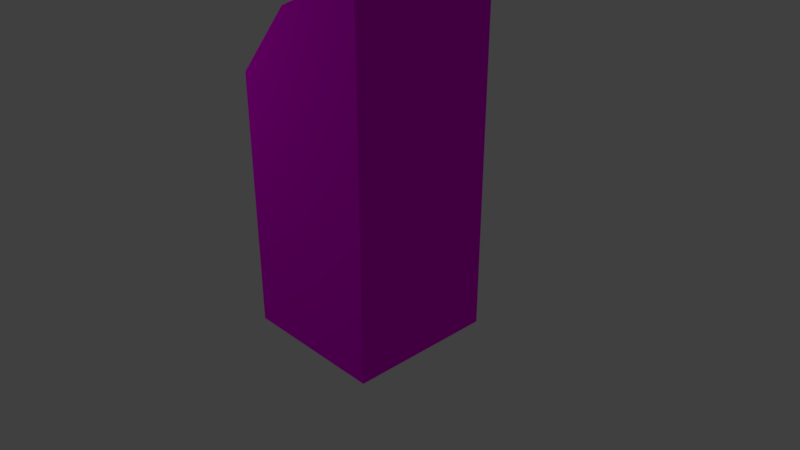 # Source: skyscrapeDES3.blend  (saved by Blender 2.78.0; exported with 4.5.12 LTS)
import bpy
from mathutils import Matrix  # noqa: F401  (used for matrix-valued properties, if any)

bpy.ops.wm.read_factory_settings(use_empty=True)
scene = bpy.context.scene
scene.name = 'Scene'

# ---- collections
col_collection_1 = bpy.data.collections.new('Collection 1'); scene.collection.children.link(col_collection_1)

# ---- images (referenced by path relative to the original .blend; pixels are not part of the script)
import os
ASSET_DIR = os.environ.get("B2B_ASSET_DIR", "")  # directory of the original .blend (textures are referenced by path, not embedded)
HERE = os.path.dirname(os.path.abspath(__file__))  # packed textures are extracted next to this script under _unpacked/

def load_image(name, relpath, width, height, colorspace="sRGB"):
    """Load a texture the original file referenced (path relative to the .blend, or extracted next to this script)."""
    p = next((c for c in (os.path.join(HERE, relpath), os.path.join(ASSET_DIR, relpath)) if relpath and os.path.exists(c)), "")
    if p:
        img = bpy.data.images.load(p, check_existing=True)
        img.name = name
    else:  # same state as the original file: an image datablock whose file is absent (Cycles renders it pink)
        img = bpy.data.images.new(name, width, height)
        img.source = "FILE"
        img.filepath = "//" + (relpath or name)
    img.colorspace_settings.name = colorspace
    return img
img_texturescom_highriseglass0109_2_seamless_s_jpg = load_image('TexturesCom_HighRiseGlass0109_2_seamless_S.jpg', 'TexturesCom_HighRiseGlass0109_2_seamless_S.jpg', 1024, 1024, 'sRGB')

# ---- materials (node trees are filled in below, after node groups)
mat_windows = bpy.data.materials.new('windows')
mat_windows.alpha_threshold = 0.0
mat_windows.preview_render_type = 'FLAT'
mat_windows.roughness = 0.5
mat_windows.line_color = (0.0, 0.0, 0.0, 1.0)
mat_grey = bpy.data.materials.new('grey')
mat_grey.alpha_threshold = 0.0
mat_grey.preview_render_type = 'FLAT'
mat_grey.roughness = 0.5
mat_grey.line_color = (0.0, 0.0, 0.0, 1.0)

# ---- material node trees
mat_windows.use_nodes = True; mat_windows.node_tree.nodes.clear()
_N = mat_windows.node_tree.nodes; _L = mat_windows.node_tree.links
n0 = _N.new('ShaderNodeOutputMaterial'); n0.name = 'Material Output'; n0.location = (496, 1)
n1 = _N.new('ShaderNodeMapping'); n1.name = 'Mapping'; n1.location = (-341, 106)
n1.vector_type = 'TEXTURE'
n1.inputs[3].default_value = (0.1, 0.1, 0.1)
n2 = _N.new('ShaderNodeTexCoord'); n2.name = 'Texture Coordinate'; n2.location = (-536, 324)
n3 = _N.new('ShaderNodeBsdfDiffuse'); n3.name = 'Diffuse BSDF'; n3.location = (245, 54)
n4 = _N.new('ShaderNodeTexImage'); n4.name = 'Image Texture'; n4.location = (43, 93)
n4.width = 140
n4.image = img_texturescom_highriseglass0109_2_seamless_s_jpg
_L.new(n4.outputs[0], n3.inputs[0])
_L.new(n3.outputs[0], n0.inputs[0])
_L.new(n2.outputs[2], n1.inputs[0])
_L.new(n1.outputs[0], n4.inputs[0])
n0.is_active_output = True
mat_grey.use_nodes = True; mat_grey.node_tree.nodes.clear()
_N = mat_grey.node_tree.nodes; _L = mat_grey.node_tree.links
n0 = _N.new('ShaderNodeBsdfDiffuse'); n0.name = 'Diffuse BSDF'; n0.location = (-259, 40)
n0.inputs[0].default_value = (0.1352, 0.1196, 0.1161, 1.0)
n1 = _N.new('ShaderNodeOutputMaterial'); n1.name = 'Material Output'; n1.location = (43, 33)
_L.new(n0.outputs[0], n1.inputs[0])
n1.is_active_output = True

# ---- world
world_world = bpy.data.worlds.new('World'); scene.world = world_world
world_world.color = (0.05088, 0.05088, 0.05088)
world_world.use_sun_shadow = False
world_world.sun_shadow_jitter_overblur = 0.0
world_world.cycles.sampling_method = 'MANUAL'

# ---- cameras
cam_camera = bpy.data.cameras.new('Camera')
cam_camera.clip_end = 100.0
cam_camera.lens = 35.0
cam_camera.sensor_width = 32.0
cam_camera.sensor_height = 18.0
cam_camera.ortho_scale = 7.314
cam_camera.dof.focus_distance = 0.0

# ---- lights
light_lamp = bpy.data.lights.new('Lamp', 'POINT')
light_lamp.transmission_factor = 0.0
light_lamp.cutoff_distance = 30.0
light_lamp.energy = 100.0
light_lamp.shadow_buffer_clip_start = 1.001
light_lamp.shadow_soft_size = 0.1
light_lamp.shadow_maximum_resolution = 0.006
light_lamp.use_absolute_resolution = True

# ---- meshes
me_cube = bpy.data.meshes.new('Cube')
me_cube.from_pydata([(1.0, 1.0, 6.0), (1.0, -1.0, 6.0), (-1.0, -1.0, 6.0), (-1.0, 1.0, 6.0), (1.0, 1.0, 5.0), (1.0, -1.0, 5.0), (-1.0, -1.0, 5.204), (-1.0, 1.0, 5.0), (1.0, 1.0, 4.0), (1.0, -1.0, 4.0), (-1.0, 1.0, 4.0), (1.0, 1.0, 3.0), (1.0, -1.0, 3.0), (-1.0, -1.0, 2.392), (-1.0, 1.0, 3.0), (1.0, 1.0, 2.0), (1.0, -1.0, 2.0), (-1.0, -1.0, 1.901), (-1.0, 1.0, 2.0), (1.0, 1.0, 1.0), (1.0, -1.0, 1.0), (-1.0, -1.0, 1.0), (-1.0, 1.0, 1.0), (1.0, 1.0, 0.0), (1.0, -1.0, 0.0), (-1.0, -1.0, 0.0), (-1.0, 1.0, 0.0), (-1.0, 1.0, -1.0), (-1.0, -1.0, -1.0), (1.0, -1.0, -1.0), (1.0, 1.0, -1.0), (0.2935, -1.0, 3.5), (1.788e-07, 1.0, 3.5), (1.0, -1.0, 3.5), (1.0, 1.0, 3.5), (-1.0, 1.0, 3.5), (1.788e-07, 1.0, -1.0), (0.0, -1.0, -1.0), (0.0, -1.0, 0.0), (1.788e-07, 1.0, 0.0), (0.0, -1.0, 1.0), (1.788e-07, 1.0, 1.0), (0.0, -1.0, 2.0), (1.788e-07, 1.0, 2.0), (-0.1952, -1.0, 3.294), (1.788e-07, 1.0, 3.0), (-0.2155, -1.0, 4.0), (1.788e-07, 1.0, 4.0), (0.0, -1.0, 5.0), (1.788e-07, 1.0, 5.0), (0.0, -1.0, 6.0), (1.788e-07, 1.0, 6.0), (-1.0, 2.98e-07, 6.0), (1.0, -5.96e-08, 6.0), (-1.0, 0.2725, 4.705), (1.0, -5.96e-08, 5.0), (-1.0, 2.98e-07, 4.0), (1.0, -5.96e-08, 4.0), (-1.0, 2.98e-07, 3.0), (1.0, -5.96e-08, 3.0), (-1.0, 2.98e-07, 2.0), (1.0, -5.96e-08, 2.0), (-1.0, 2.98e-07, 1.0), (1.0, -5.96e-08, 1.0), (-1.0, 2.98e-07, 0.0), (1.0, -5.96e-08, 0.0), (-1.0, 2.98e-07, -1.0), (1.0, -5.96e-08, -1.0), (-1.0, 0.1431, 3.5), (1.0, -5.96e-08, 3.5), (8.941e-08, 1.192e-07, 6.0), (8.941e-08, 1.192e-07, -1.0), (1.0, 1.0, 4.5), (1.0, -1.0, 4.5), (-1.0, 1.0, 4.5), (1.788e-07, 1.0, 4.5), (0.0, -1.0, 4.5), (-1.0, 2.98e-07, 4.5), (1.0, -5.96e-08, 4.5)], [], [(48, 50, 2, 6), (54, 52, 3, 7), (55, 53, 1, 5), (70, 52, 2, 50), (78, 55, 5, 73), (75, 49, 4, 72), (49, 51, 0, 4), (32, 47, 8, 34), (68, 56, 10, 35), (77, 54, 7, 74), (42, 44, 13, 17), (60, 58, 14, 18), (61, 59, 12, 16), (69, 57, 9, 33), (63, 61, 16, 20), (41, 43, 15, 19), (40, 42, 17, 21), (43, 45, 11, 15), (39, 41, 19, 23), (38, 40, 21, 25), (64, 62, 22, 26), (62, 60, 18, 22), (67, 65, 24, 29), (65, 63, 20, 24), (66, 64, 26, 27), (36, 39, 23, 30), (37, 38, 25, 28), (71, 37, 28, 66), (45, 32, 34, 11), (58, 68, 35, 14), (59, 69, 33, 12), (14, 35, 32, 45), (12, 33, 31, 44), (5, 1, 50, 48), (53, 70, 50, 1), (74, 7, 49, 75), (73, 5, 48, 76), (7, 3, 51, 49), (35, 10, 47, 32), (33, 9, 46, 31), (16, 12, 44, 42), (22, 18, 43, 41), (20, 16, 42, 40), (18, 14, 45, 43), (26, 22, 41, 39), (24, 20, 40, 38), (27, 26, 39, 36), (29, 24, 38, 37), (67, 29, 37, 71), (30, 67, 71, 36), (0, 51, 70, 53), (11, 34, 69, 59), (36, 71, 66, 27), (28, 25, 64, 66), (23, 19, 63, 65), (30, 23, 65, 67), (21, 17, 60, 62), (25, 21, 62, 64), (19, 15, 61, 63), (34, 8, 57, 69), (15, 11, 59, 61), (17, 13, 58, 60), (72, 4, 55, 78), (51, 3, 52, 70), (4, 0, 53, 55), (6, 2, 52, 54), (8, 72, 78, 57), (9, 73, 76, 46), (10, 74, 75, 47), (56, 77, 74, 10), (47, 75, 72, 8), (57, 78, 73, 9)])
me_cube.polygons.foreach_set('material_index', [0, 0, 0, 1, 0, 0, 0, 0, 0, 0, 0, 0, 0, 0, 0, 0, 0, 0, 0, 0, 0, 0, 0, 0, 0, 0, 0, 1, 0, 0, 0, 0, 0, 0, 1, 0, 0, 0, 0, 0, 0, 0, 0, 0, 0, 0, 0, 0, 1, 1, 1, 0, 1, 0, 0, 0, 0, 0, 0, 0, 0, 0, 0, 1, 0, 0, 0, 0, 0, 0, 0, 0])
_uv = me_cube.uv_layers.new(name='UVMap')
_uv.uv.foreach_set('vector', [0.542, 1.96, 0.542, 2.517, 1.075, 2.517, 1.075, 1.96, 0.542, 1.96, 0.542, 2.517, 0.009254, 2.517, 0.009254, 1.96, 0.542, 1.96, 0.542, 2.517, 1.075, 2.517, 1.075, 1.96, 0.5, 0.5, 0.5, 1.0, 1.0, 1.0, 1.0, 0.5, 0.542, 1.681, 0.542, 1.96, 1.075, 1.96, 1.075, 1.681, 0.542, 1.681, 0.542, 1.96, 0.009255, 1.96, 0.009255, 1.681, 0.542, 1.96, 0.542, 2.517, 0.009255, 2.517, 0.009255, 1.96, 0.542, 1.124, 0.542, 1.403, 0.009255, 1.403, 0.009255, 1.124, 0.542, 1.124, 0.542, 1.403, 0.009254, 1.403, 0.009254, 1.124, 0.542, 1.681, 0.542, 1.96, 0.009254, 1.96, 0.009254, 1.681, 0.542, 0.2883, 0.542, 0.8455, 1.075, 0.8455, 1.075, 0.2883, 0.542, 0.2883, 0.542, 0.8455, 0.009254, 0.8455, 0.009254, 0.2883, 0.542, 0.2883, 0.542, 0.8455, 1.075, 0.8455, 1.075, 0.2883, 0.542, 1.124, 0.542, 1.403, 1.075, 1.403, 1.075, 1.124, 0.542, -0.2689, 0.542, 0.2883, 1.075, 0.2883, 1.075, -0.2689, 0.542, -0.2689, 0.542, 0.2883, 0.009255, 0.2883, 0.009255, -0.2689, 0.542, -0.2689, 0.542, 0.2883, 1.075, 0.2883, 1.075, -0.2689, 0.542, 0.2883, 0.542, 0.8455, 0.009255, 0.8455, 0.009255, 0.2883, 0.542, -0.8262, 0.542, -0.2689, 0.009255, -0.2689, 0.009255, -0.8262, 0.542, -0.8262, 0.542, -0.2689, 1.075, -0.2689, 1.075, -0.8262, 0.542, -0.8262, 0.542, -0.2689, 0.009254, -0.2689, 0.009254, -0.8262, 0.542, -0.2689, 0.542, 0.2883, 0.009254, 0.2883, 0.009254, -0.2689, 0.542, -1.383, 0.542, -0.8262, 1.075, -0.8262, 1.075, -1.383, 0.542, -0.8262, 0.542, -0.2689, 1.075, -0.2689, 1.075, -0.8262, 0.542, -1.383, 0.542, -0.8262, 0.009254, -0.8262, 0.009254, -1.383, 0.542, -1.383, 0.542, -0.8262, 0.009255, -0.8262, 0.009255, -1.383, 0.542, -1.383, 0.542, -0.8262, 1.075, -0.8262, 1.075, -1.383, 0.5, 0.5, 1.0, 0.5, 1.0, 1.0, 0.5, 1.0, 0.542, 0.8455, 0.542, 1.124, 0.009255, 1.124, 0.009255, 0.8455, 0.542, 0.8455, 0.542, 1.124, 0.009254, 1.124, 0.009254, 0.8455, 0.542, 0.8455, 0.542, 1.124, 1.075, 1.124, 1.075, 0.8455, 1.075, 0.8455, 1.075, 1.124, 0.542, 1.124, 0.542, 0.8455, 0.009255, 0.8455, 0.009255, 1.124, 0.542, 1.124, 0.542, 0.8455, 0.009255, 1.96, 0.009255, 2.517, 0.542, 2.517, 0.542, 1.96, 0.5, 0.0, 0.5, 0.5, 1.0, 0.5, 1.0, 0.0, 1.075, 1.681, 1.075, 1.96, 0.542, 1.96, 0.542, 1.681, 0.009255, 1.681, 0.009255, 1.96, 0.542, 1.96, 0.542, 1.681, 1.075, 1.96, 1.075, 2.517, 0.542, 2.517, 0.542, 1.96, 1.075, 1.124, 1.075, 1.403, 0.542, 1.403, 0.542, 1.124, 0.009255, 1.124, 0.009255, 1.403, 0.542, 1.403, 0.542, 1.124, 0.009255, 0.2883, 0.009255, 0.8455, 0.542, 0.8455, 0.542, 0.2883, 1.075, -0.2689, 1.075, 0.2883, 0.542, 0.2883, 0.542, -0.2689, 0.009255, -0.2689, 0.009255, 0.2883, 0.542, 0.2883, 0.542, -0.2689, 1.075, 0.2883, 1.075, 0.8455, 0.542, 0.8455, 0.542, 0.2883, 1.075, -0.8262, 1.075, -0.2689, 0.542, -0.2689, 0.542, -0.8262, 0.009255, -0.8262, 0.009255, -0.2689, 0.542, -0.2689, 0.542, -0.8262, 1.075, -1.383, 1.075, -0.8262, 0.542, -0.8262, 0.542, -1.383, 0.009255, -1.383, 0.009255, -0.8262, 0.542, -0.8262, 0.542, -1.383, 0.5, 0.0, 1.0, 0.0, 1.0, 0.5, 0.5, 0.5, 0.0, 0.0, 0.5, 0.0, 0.5, 0.5, 0.0, 0.5, 0.0, 0.0, 0.0, 0.5, 0.5, 0.5, 0.5, 0.0, 0.009254, 0.8455, 0.009254, 1.124, 0.542, 1.124, 0.542, 0.8455, 0.0, 0.5, 0.5, 0.5, 0.5, 1.0, 0.0, 1.0, 1.075, -1.383, 1.075, -0.8262, 0.542, -0.8262, 0.542, -1.383, 0.009254, -0.8262, 0.009254, -0.2689, 0.542, -0.2689, 0.542, -0.8262, 0.009254, -1.383, 0.009254, -0.8262, 0.542, -0.8262, 0.542, -1.383, 1.075, -0.2689, 1.075, 0.2883, 0.542, 0.2883, 0.542, -0.2689, 1.075, -0.8262, 1.075, -0.2689, 0.542, -0.2689, 0.542, -0.8262, 0.009254, -0.2689, 0.009254, 0.2883, 0.542, 0.2883, 0.542, -0.2689, 0.009254, 1.124, 0.009254, 1.403, 0.542, 1.403, 0.542, 1.124, 0.009254, 0.2883, 0.009254, 0.8455, 0.542, 0.8455, 0.542, 0.2883, 1.075, 0.2883, 1.075, 0.8455, 0.542, 0.8455, 0.542, 0.2883, 0.009254, 1.681, 0.009254, 1.96, 0.542, 1.96, 0.542, 1.681, 0.0, 0.5, 0.0, 1.0, 0.5, 1.0, 0.5, 0.5, 0.009254, 1.96, 0.009254, 2.517, 0.542, 2.517, 0.542, 1.96, 1.075, 1.96, 1.075, 2.517, 0.542, 2.517, 0.542, 1.96, 0.009254, 1.403, 0.009254, 1.681, 0.542, 1.681, 0.542, 1.403, 0.009255, 1.403, 0.009255, 1.681, 0.542, 1.681, 0.542, 1.403, 1.075, 1.403, 1.075, 1.681, 0.542, 1.681, 0.542, 1.403, 0.542, 1.403, 0.542, 1.681, 0.009254, 1.681, 0.009254, 1.403, 0.542, 1.403, 0.542, 1.681, 0.009255, 1.681, 0.009255, 1.403, 0.542, 1.403, 0.542, 1.681, 1.075, 1.681, 1.075, 1.403])
_ca = me_cube.color_attributes.new('Col', 'BYTE_COLOR', 'CORNER')
_ca.data.foreach_set('color', [1.0, 1.0, 1.0, 1.0, 1.0, 1.0, 1.0, 1.0, 1.0, 1.0, 1.0, 1.0, 1.0, 1.0, 1.0, 1.0, 1.0, 1.0, 1.0, 1.0, 1.0, 1.0, 1.0, 1.0, 1.0, 1.0, 1.0, 1.0, 1.0, 1.0, 1.0, 1.0, 1.0, 1.0, 1.0, 1.0, 1.0, 1.0, 1.0, 1.0, 1.0, 1.0, 1.0, 1.0, 1.0, 1.0, 1.0, 1.0, 1.0, 1.0, 1.0, 1.0, 1.0, 1.0, 1.0, 1.0, 1.0, 1.0, 1.0, 1.0, 1.0, 1.0, 1.0, 1.0, 1.0, 1.0, 1.0, 1.0, 1.0, 1.0, 1.0, 1.0, 1.0, 1.0, 1.0, 1.0, 1.0, 1.0, 1.0, 1.0, 1.0, 1.0, 1.0, 1.0, 1.0, 1.0, 1.0, 1.0, 1.0, 1.0, 1.0, 1.0, 1.0, 1.0, 1.0, 1.0, 1.0, 1.0, 1.0, 1.0, 1.0, 1.0, 1.0, 1.0, 1.0, 1.0, 1.0, 1.0, 1.0, 1.0, 1.0, 1.0, 1.0, 1.0, 1.0, 1.0, 1.0, 1.0, 1.0, 1.0, 1.0, 1.0, 1.0, 1.0, 1.0, 1.0, 1.0, 1.0, 1.0, 1.0, 1.0, 1.0, 1.0, 1.0, 1.0, 1.0, 1.0, 1.0, 1.0, 1.0, 1.0, 1.0, 1.0, 1.0, 1.0, 1.0, 1.0, 1.0, 1.0, 1.0, 1.0, 1.0, 1.0, 1.0, 1.0, 1.0, 1.0, 1.0, 1.0, 1.0, 1.0, 1.0, 1.0, 1.0, 1.0, 1.0, 1.0, 1.0, 1.0, 1.0, 1.0, 1.0, 1.0, 1.0, 1.0, 1.0, 1.0, 1.0, 1.0, 1.0, 1.0, 1.0, 1.0, 1.0, 1.0, 1.0, 1.0, 1.0, 1.0, 1.0, 1.0, 1.0, 1.0, 1.0, 1.0, 1.0, 1.0, 1.0, 1.0, 1.0, 1.0, 1.0, 1.0, 1.0, 1.0, 1.0, 1.0, 1.0, 1.0, 1.0, 1.0, 1.0, 1.0, 1.0, 1.0, 1.0, 1.0, 1.0, 1.0, 1.0, 1.0, 1.0, 1.0, 1.0, 1.0, 1.0, 1.0, 1.0, 1.0, 1.0, 1.0, 1.0, 1.0, 1.0, 1.0, 1.0, 1.0, 1.0, 1.0, 1.0, 1.0, 1.0, 1.0, 1.0, 1.0, 1.0, 1.0, 1.0, 1.0, 1.0, 1.0, 1.0, 1.0, 1.0, 1.0, 1.0, 1.0, 1.0, 1.0, 1.0, 1.0, 1.0, 1.0, 1.0, 1.0, 1.0, 1.0, 1.0, 1.0, 1.0, 1.0, 1.0, 1.0, 1.0, 1.0, 1.0, 1.0, 1.0, 1.0, 1.0, 1.0, 1.0, 1.0, 1.0, 1.0, 1.0, 1.0, 1.0, 1.0, 1.0, 1.0, 1.0, 1.0, 1.0, 1.0, 1.0, 1.0, 1.0, 1.0, 1.0, 1.0, 1.0, 1.0, 1.0, 1.0, 1.0, 1.0, 1.0, 1.0, 1.0, 1.0, 1.0, 1.0, 1.0, 1.0, 1.0, 1.0, 1.0, 1.0, 1.0, 1.0, 1.0, 1.0, 1.0, 1.0, 1.0, 1.0, 1.0, 1.0, 1.0, 1.0, 1.0, 1.0, 1.0, 1.0, 1.0, 1.0, 1.0, 1.0, 1.0, 1.0, 1.0, 1.0, 1.0, 1.0, 1.0, 1.0, 1.0, 1.0, 1.0, 1.0, 1.0, 1.0, 1.0, 1.0, 1.0, 1.0, 1.0, 1.0, 1.0, 1.0, 1.0, 1.0, 1.0, 1.0, 1.0, 1.0, 1.0, 1.0, 1.0, 1.0, 1.0, 1.0, 1.0, 1.0, 1.0, 1.0, 1.0, 1.0, 1.0, 1.0, 1.0, 1.0, 1.0, 1.0, 1.0, 1.0, 1.0, 1.0, 1.0, 1.0, 1.0, 1.0, 1.0, 1.0, 1.0, 1.0, 1.0, 1.0, 1.0, 1.0, 1.0, 1.0, 1.0, 1.0, 1.0, 1.0, 1.0, 1.0, 1.0, 1.0, 1.0, 1.0, 1.0, 1.0, 1.0, 1.0, 1.0, 1.0, 1.0, 1.0, 1.0, 1.0, 1.0, 1.0, 1.0, 1.0, 1.0, 1.0, 1.0, 1.0, 1.0, 1.0, 1.0, 1.0, 1.0, 1.0, 1.0, 1.0, 1.0, 1.0, 1.0, 1.0, 1.0, 1.0, 1.0, 1.0, 1.0, 1.0, 1.0, 1.0, 1.0, 1.0, 1.0, 1.0, 1.0, 1.0, 1.0, 1.0, 1.0, 1.0, 1.0, 1.0, 1.0, 1.0, 1.0, 1.0, 1.0, 1.0, 1.0, 1.0, 1.0, 1.0, 1.0, 1.0, 1.0, 1.0, 1.0, 1.0, 1.0, 1.0, 1.0, 1.0, 1.0, 1.0, 1.0, 1.0, 1.0, 1.0, 1.0, 1.0, 1.0, 1.0, 1.0, 1.0, 1.0, 1.0, 1.0, 1.0, 1.0, 1.0, 1.0, 1.0, 1.0, 1.0, 1.0, 1.0, 1.0, 1.0, 1.0, 1.0, 1.0, 1.0, 1.0, 1.0, 1.0, 1.0, 1.0, 1.0, 1.0, 1.0, 1.0, 1.0, 1.0, 1.0, 1.0, 1.0, 1.0, 1.0, 1.0, 1.0, 1.0, 1.0, 1.0, 1.0, 1.0, 1.0, 1.0, 1.0, 1.0, 1.0, 1.0, 1.0, 1.0, 1.0, 1.0, 1.0, 1.0, 1.0, 1.0, 1.0, 1.0, 1.0, 1.0, 1.0, 1.0, 1.0, 1.0, 1.0, 1.0, 1.0, 1.0, 1.0, 1.0, 1.0, 1.0, 1.0, 1.0, 1.0, 1.0, 1.0, 1.0, 1.0, 1.0, 1.0, 1.0, 1.0, 1.0, 1.0, 1.0, 1.0, 1.0, 1.0, 1.0, 1.0, 1.0, 1.0, 1.0, 1.0, 1.0, 1.0, 1.0, 1.0, 1.0, 1.0, 1.0, 1.0, 1.0, 1.0, 1.0, 1.0, 1.0, 1.0, 1.0, 1.0, 1.0, 1.0, 1.0, 1.0, 1.0, 1.0, 1.0, 1.0, 1.0, 1.0, 1.0, 1.0, 1.0, 1.0, 1.0, 1.0, 1.0, 1.0, 1.0, 1.0, 1.0, 1.0, 1.0, 1.0, 1.0, 1.0, 1.0, 1.0, 1.0, 1.0, 1.0, 1.0, 1.0, 1.0, 1.0, 1.0, 1.0, 1.0, 1.0, 1.0, 1.0, 1.0, 1.0, 1.0, 1.0, 1.0, 1.0, 1.0, 1.0, 1.0, 1.0, 1.0, 1.0, 1.0, 1.0, 1.0, 1.0, 1.0, 1.0, 1.0, 1.0, 1.0, 1.0, 1.0, 1.0, 1.0, 1.0, 1.0, 1.0, 1.0, 1.0, 1.0, 1.0, 1.0, 1.0, 1.0, 1.0, 1.0, 1.0, 1.0, 1.0, 1.0, 1.0, 1.0, 1.0, 1.0, 1.0, 1.0, 1.0, 1.0, 1.0, 1.0, 1.0, 1.0, 1.0, 1.0, 1.0, 1.0, 1.0, 1.0, 1.0, 1.0, 1.0, 1.0, 1.0, 1.0, 1.0, 1.0, 1.0, 1.0, 1.0, 1.0, 1.0, 1.0, 1.0, 1.0, 1.0, 1.0, 1.0, 1.0, 1.0, 1.0, 1.0, 1.0, 1.0, 1.0, 1.0, 1.0, 1.0, 1.0, 1.0, 1.0, 1.0, 1.0, 1.0, 1.0, 1.0, 1.0, 1.0, 1.0, 1.0, 1.0, 1.0, 1.0, 1.0, 1.0, 1.0, 1.0, 1.0, 1.0, 1.0, 1.0, 1.0, 1.0, 1.0, 1.0, 1.0, 1.0, 1.0, 1.0, 1.0, 1.0, 1.0, 1.0, 1.0, 1.0, 1.0, 1.0, 1.0, 1.0, 1.0, 1.0, 1.0, 1.0, 1.0, 1.0, 1.0, 1.0, 1.0, 1.0, 1.0, 1.0, 1.0, 1.0, 1.0, 1.0, 1.0, 1.0, 1.0, 1.0, 1.0, 1.0, 1.0, 1.0, 1.0, 1.0, 1.0, 1.0, 1.0, 1.0, 1.0, 1.0, 1.0, 1.0, 1.0, 1.0, 1.0, 1.0, 1.0, 1.0, 1.0, 1.0, 1.0, 1.0, 1.0, 1.0, 1.0, 1.0, 1.0, 1.0, 1.0, 1.0, 1.0, 1.0, 1.0, 1.0, 1.0, 1.0, 1.0, 1.0, 1.0, 1.0, 1.0, 1.0, 1.0, 1.0, 1.0, 1.0, 1.0, 1.0, 1.0, 1.0, 1.0, 1.0, 1.0, 1.0, 1.0, 1.0, 1.0, 1.0, 1.0, 1.0, 1.0, 1.0, 1.0, 1.0, 1.0, 1.0, 1.0, 1.0, 1.0, 1.0, 1.0, 1.0, 1.0, 1.0, 1.0, 1.0, 1.0, 1.0, 1.0, 1.0, 1.0, 1.0, 1.0, 1.0, 1.0, 1.0, 1.0, 1.0, 1.0, 1.0, 1.0, 1.0, 1.0, 1.0, 1.0, 1.0, 1.0, 1.0, 1.0, 1.0, 1.0, 1.0, 1.0, 1.0, 1.0, 1.0, 1.0, 1.0, 1.0, 1.0, 1.0, 1.0, 1.0, 1.0, 1.0, 1.0, 1.0, 1.0, 1.0, 1.0, 1.0, 1.0, 1.0, 1.0, 1.0, 1.0, 1.0, 1.0, 1.0, 1.0, 1.0, 1.0, 1.0, 1.0, 1.0, 1.0, 1.0, 1.0, 1.0, 1.0, 1.0, 1.0, 1.0, 1.0, 1.0, 1.0, 1.0, 1.0, 1.0, 1.0, 1.0, 1.0, 1.0, 1.0, 1.0, 1.0, 1.0, 1.0, 1.0, 1.0, 1.0, 1.0, 1.0, 1.0, 1.0, 1.0, 1.0, 1.0, 1.0, 1.0, 1.0, 1.0, 1.0, 1.0, 1.0, 1.0, 1.0, 1.0, 1.0, 1.0, 1.0, 1.0, 1.0, 1.0, 1.0, 1.0, 1.0, 1.0, 1.0, 1.0, 1.0, 1.0, 1.0, 1.0, 1.0, 1.0, 1.0, 1.0, 1.0, 1.0, 1.0, 1.0, 1.0, 1.0, 1.0, 1.0, 1.0, 1.0, 1.0, 1.0, 1.0, 1.0, 1.0, 1.0, 1.0, 1.0, 1.0, 1.0, 1.0, 1.0, 1.0, 1.0, 1.0, 1.0, 1.0, 1.0, 1.0, 1.0, 1.0, 1.0, 1.0, 1.0, 1.0, 1.0, 1.0, 1.0, 1.0, 1.0, 1.0, 1.0, 1.0, 1.0, 1.0, 1.0, 1.0, 1.0, 1.0, 1.0, 1.0, 1.0, 1.0, 1.0, 1.0, 1.0, 1.0, 1.0, 1.0, 1.0, 1.0, 1.0, 1.0, 1.0, 1.0, 1.0, 1.0, 1.0, 1.0, 1.0, 1.0, 1.0, 1.0, 1.0, 1.0, 1.0, 1.0, 1.0, 1.0, 1.0, 1.0, 1.0, 1.0, 1.0, 1.0, 1.0, 1.0, 1.0, 1.0, 1.0, 1.0, 1.0, 1.0, 1.0, 1.0, 1.0, 1.0, 1.0, 1.0, 1.0, 1.0, 1.0, 1.0, 1.0, 1.0, 1.0, 1.0, 1.0, 1.0, 1.0, 1.0, 1.0, 1.0, 1.0, 1.0, 1.0, 1.0, 1.0, 1.0, 1.0, 1.0, 1.0, 1.0, 1.0, 1.0, 1.0, 1.0, 1.0, 1.0, 1.0, 1.0, 1.0, 1.0, 1.0, 1.0, 1.0, 1.0, 1.0, 1.0, 1.0, 1.0, 1.0, 1.0, 1.0, 1.0, 1.0, 1.0, 1.0, 1.0, 1.0, 1.0, 1.0, 1.0, 1.0, 1.0, 1.0, 1.0])
me_cube.materials.append(mat_windows)
me_cube.materials.append(mat_grey)
me_cube.use_remesh_preserve_volume = False
me_cube.use_remesh_preserve_attributes = False
me_cube.use_mirror_vertex_groups = False
me_cube.update()

# ---- objects
ob_cube = bpy.data.objects.new('Cube', me_cube)
ob_lamp = bpy.data.objects.new('Lamp', light_lamp)
ob_camera = bpy.data.objects.new('Camera', cam_camera)

# ---- transforms, parenting, visibility, modifiers, constraints
ob_cube.location = (0.0, 0.0, 0.0)
ob_cube.lock_rotations_4d = False
ob_cube.empty_display_type = 'ARROWS'
ob_cube.lineart.crease_threshold = 0.0
ob_lamp.location = (-4.249, -3.214, 4.913)
ob_lamp.rotation_euler = (0.6503, 0.05522, 1.866)
ob_lamp.lock_rotations_4d = False
ob_lamp.empty_display_type = 'ARROWS'
ob_lamp.color = (0.0, 0.0, 0.0, 0.0)
ob_lamp.lineart.crease_threshold = 0.0
ob_camera.location = (7.481, -6.508, 5.344)
ob_camera.rotation_euler = (1.109, 0.0, 0.8149)
ob_camera.lock_rotations_4d = False
ob_camera.empty_display_type = 'ARROWS'
ob_camera.color = (0.0, 0.0, 0.0, 0.0)
ob_camera.display_type = 'WIRE'
ob_camera.lineart.crease_threshold = 0.0

# ---- collection membership
col_collection_1.objects.link(ob_cube)
col_collection_1.objects.link(ob_lamp)
col_collection_1.objects.link(ob_camera)

# ---- scene / render settings (as saved in the file)
scene.camera = ob_camera
scene.frame_start = 1; scene.frame_end = 250; scene.frame_set(33)
scene.render.engine = 'CYCLES'
scene.render.resolution_percentage = 50
scene.render.dither_intensity = 0.0
scene.cycles.use_denoising = False
scene.cycles.samples = 128
scene.cycles.sampling_pattern = 'TABULATED_SOBOL'
scene.cycles.light_sampling_threshold = 0.0
scene.cycles.use_adaptive_sampling = False
scene.cycles.use_light_tree = False
scene.cycles.blur_glossy = 0.0
scene.cycles.sample_clamp_indirect = 0.0
scene.view_settings.view_transform = 'Standard'
bpy.context.view_layer.update()

